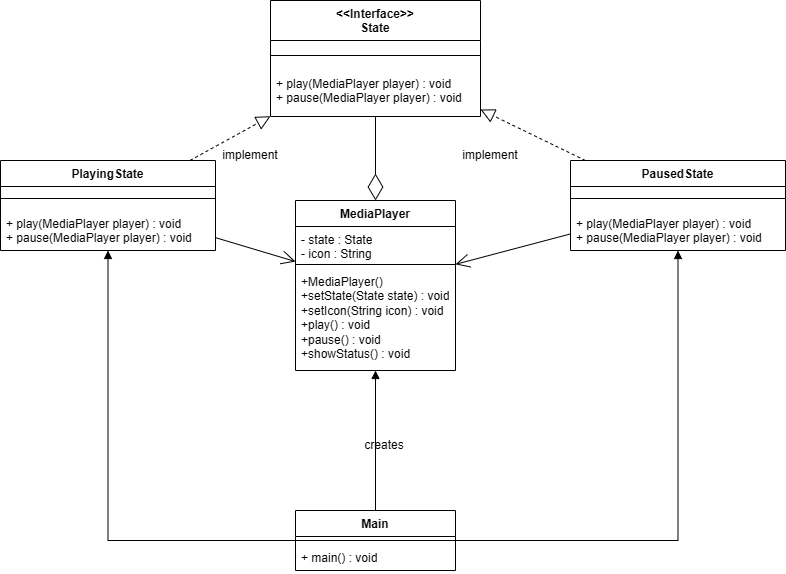

The diagram above was exported from draw.io. Its source (the exported page's mxGraphModel, read from the mxfile embedded in the PNG):
<mxGraphModel dx="1512" dy="581" grid="1" gridSize="10" guides="1" tooltips="1" connect="1" arrows="1" fold="1" page="1" pageScale="1" pageWidth="827" pageHeight="1169" math="0" shadow="0">
  <root>
    <mxCell id="0" />
    <mxCell id="1" parent="0" />
    <mxCell id="5t1VUbIqWmv9SU8HYgF3-65" parent="1" style="swimlane;fontStyle=1;align=center;verticalAlign=top;childLayout=stackLayout;horizontal=1;startSize=40;horizontalStack=0;resizeParent=1;resizeParentMax=0;resizeLast=0;collapsible=1;marginBottom=0;whiteSpace=wrap;html=1;" value="&amp;lt;&amp;lt;Interface&amp;gt;&amp;gt;&lt;div&gt;State&lt;/div&gt;" vertex="1">
      <mxGeometry height="116" width="210" x="270" y="530" as="geometry" />
    </mxCell>
    <mxCell id="5t1VUbIqWmv9SU8HYgF3-67" parent="5t1VUbIqWmv9SU8HYgF3-65" style="line;strokeWidth=1;fillColor=none;align=left;verticalAlign=middle;spacingTop=-1;spacingLeft=3;spacingRight=3;rotatable=0;labelPosition=right;points=[];portConstraint=eastwest;strokeColor=inherit;" value="" vertex="1">
      <mxGeometry height="30" width="210" y="40" as="geometry" />
    </mxCell>
    <mxCell id="5t1VUbIqWmv9SU8HYgF3-68" parent="5t1VUbIqWmv9SU8HYgF3-65" style="text;strokeColor=none;fillColor=none;align=left;verticalAlign=top;spacingLeft=4;spacingRight=4;overflow=hidden;rotatable=0;points=[[0,0.5],[1,0.5]];portConstraint=eastwest;whiteSpace=wrap;html=1;" value="+ play(MediaPlayer player) : void&lt;div&gt;+ pause(MediaPlayer player) : void&lt;/div&gt;" vertex="1">
      <mxGeometry height="46" width="210" y="70" as="geometry" />
    </mxCell>
    <mxCell id="5t1VUbIqWmv9SU8HYgF3-69" parent="1" style="swimlane;fontStyle=1;align=center;verticalAlign=top;childLayout=stackLayout;horizontal=1;startSize=26;horizontalStack=0;resizeParent=1;resizeParentMax=0;resizeLast=0;collapsible=1;marginBottom=0;whiteSpace=wrap;html=1;" value="PlayingState" vertex="1">
      <mxGeometry height="90" width="215" y="690" as="geometry" />
    </mxCell>
    <mxCell id="5t1VUbIqWmv9SU8HYgF3-71" parent="5t1VUbIqWmv9SU8HYgF3-69" style="line;strokeWidth=1;fillColor=none;align=left;verticalAlign=middle;spacingTop=-1;spacingLeft=3;spacingRight=3;rotatable=0;labelPosition=right;points=[];portConstraint=eastwest;strokeColor=inherit;" value="" vertex="1">
      <mxGeometry height="24" width="215" y="26" as="geometry" />
    </mxCell>
    <mxCell id="5t1VUbIqWmv9SU8HYgF3-72" parent="5t1VUbIqWmv9SU8HYgF3-69" style="text;strokeColor=none;fillColor=none;align=left;verticalAlign=top;spacingLeft=4;spacingRight=4;overflow=hidden;rotatable=0;points=[[0,0.5],[1,0.5]];portConstraint=eastwest;whiteSpace=wrap;html=1;" value="+ play(MediaPlayer player) : void&lt;div&gt;+ pause(MediaPlayer player) : void&lt;/div&gt;" vertex="1">
      <mxGeometry height="40" width="215" y="50" as="geometry" />
    </mxCell>
    <mxCell id="5t1VUbIqWmv9SU8HYgF3-73" parent="1" style="swimlane;fontStyle=1;align=center;verticalAlign=top;childLayout=stackLayout;horizontal=1;startSize=26;horizontalStack=0;resizeParent=1;resizeParentMax=0;resizeLast=0;collapsible=1;marginBottom=0;whiteSpace=wrap;html=1;" value="PausedState" vertex="1">
      <mxGeometry height="90" width="215" x="570" y="690" as="geometry" />
    </mxCell>
    <mxCell id="5t1VUbIqWmv9SU8HYgF3-74" parent="5t1VUbIqWmv9SU8HYgF3-73" style="line;strokeWidth=1;fillColor=none;align=left;verticalAlign=middle;spacingTop=-1;spacingLeft=3;spacingRight=3;rotatable=0;labelPosition=right;points=[];portConstraint=eastwest;strokeColor=inherit;" value="" vertex="1">
      <mxGeometry height="24" width="215" y="26" as="geometry" />
    </mxCell>
    <mxCell id="5t1VUbIqWmv9SU8HYgF3-75" parent="5t1VUbIqWmv9SU8HYgF3-73" style="text;strokeColor=none;fillColor=none;align=left;verticalAlign=top;spacingLeft=4;spacingRight=4;overflow=hidden;rotatable=0;points=[[0,0.5],[1,0.5]];portConstraint=eastwest;whiteSpace=wrap;html=1;" value="+ play(MediaPlayer player) : void&lt;div&gt;+ pause(MediaPlayer player) : void&lt;/div&gt;" vertex="1">
      <mxGeometry height="40" width="215" y="50" as="geometry" />
    </mxCell>
    <mxCell id="5t1VUbIqWmv9SU8HYgF3-76" parent="1" style="swimlane;fontStyle=1;align=center;verticalAlign=top;childLayout=stackLayout;horizontal=1;startSize=26;horizontalStack=0;resizeParent=1;resizeParentMax=0;resizeLast=0;collapsible=1;marginBottom=0;whiteSpace=wrap;html=1;" value="MediaPlayer" vertex="1">
      <mxGeometry height="170" width="160" x="295" y="730" as="geometry" />
    </mxCell>
    <mxCell id="5t1VUbIqWmv9SU8HYgF3-77" parent="5t1VUbIqWmv9SU8HYgF3-76" style="text;strokeColor=none;fillColor=none;align=left;verticalAlign=top;spacingLeft=4;spacingRight=4;overflow=hidden;rotatable=0;points=[[0,0.5],[1,0.5]];portConstraint=eastwest;whiteSpace=wrap;html=1;" value="- state : State&lt;div&gt;- icon : String&lt;/div&gt;" vertex="1">
      <mxGeometry height="34" width="160" y="26" as="geometry" />
    </mxCell>
    <mxCell id="5t1VUbIqWmv9SU8HYgF3-78" parent="5t1VUbIqWmv9SU8HYgF3-76" style="line;strokeWidth=1;fillColor=none;align=left;verticalAlign=middle;spacingTop=-1;spacingLeft=3;spacingRight=3;rotatable=0;labelPosition=right;points=[];portConstraint=eastwest;strokeColor=inherit;" value="" vertex="1">
      <mxGeometry height="8" width="160" y="60" as="geometry" />
    </mxCell>
    <mxCell id="5t1VUbIqWmv9SU8HYgF3-79" parent="5t1VUbIqWmv9SU8HYgF3-76" style="text;strokeColor=none;fillColor=none;align=left;verticalAlign=top;spacingLeft=4;spacingRight=4;overflow=hidden;rotatable=0;points=[[0,0.5],[1,0.5]];portConstraint=eastwest;whiteSpace=wrap;html=1;" value="+MediaPlayer()&lt;br&gt;        +setState(State state) : void&lt;br&gt;        +setIcon(String icon) : void&lt;br&gt;        +play() : void&lt;br&gt;        +pause() : void&lt;br&gt;        +showStatus() : void" vertex="1">
      <mxGeometry height="102" width="160" y="68" as="geometry" />
    </mxCell>
    <mxCell id="5t1VUbIqWmv9SU8HYgF3-80" parent="1" style="swimlane;fontStyle=1;align=center;verticalAlign=top;childLayout=stackLayout;horizontal=1;startSize=26;horizontalStack=0;resizeParent=1;resizeParentMax=0;resizeLast=0;collapsible=1;marginBottom=0;whiteSpace=wrap;html=1;" value="Main" vertex="1">
      <mxGeometry height="60" width="160" x="295" y="1040" as="geometry" />
    </mxCell>
    <mxCell id="5t1VUbIqWmv9SU8HYgF3-82" parent="5t1VUbIqWmv9SU8HYgF3-80" style="line;strokeWidth=1;fillColor=none;align=left;verticalAlign=middle;spacingTop=-1;spacingLeft=3;spacingRight=3;rotatable=0;labelPosition=right;points=[];portConstraint=eastwest;strokeColor=inherit;" value="" vertex="1">
      <mxGeometry height="8" width="160" y="26" as="geometry" />
    </mxCell>
    <mxCell id="5t1VUbIqWmv9SU8HYgF3-83" parent="5t1VUbIqWmv9SU8HYgF3-80" style="text;strokeColor=none;fillColor=none;align=left;verticalAlign=top;spacingLeft=4;spacingRight=4;overflow=hidden;rotatable=0;points=[[0,0.5],[1,0.5]];portConstraint=eastwest;whiteSpace=wrap;html=1;" value="+ main() : void" vertex="1">
      <mxGeometry height="26" width="160" y="34" as="geometry" />
    </mxCell>
    <mxCell id="5t1VUbIqWmv9SU8HYgF3-84" edge="1" parent="1" source="5t1VUbIqWmv9SU8HYgF3-69" style="endArrow=block;dashed=1;endFill=0;endSize=12;html=1;rounded=0;" target="5t1VUbIqWmv9SU8HYgF3-65" value="">
      <mxGeometry relative="1" width="160" as="geometry">
        <mxPoint x="290" y="690" as="sourcePoint" />
        <mxPoint x="450" y="690" as="targetPoint" />
      </mxGeometry>
    </mxCell>
    <mxCell id="5t1VUbIqWmv9SU8HYgF3-85" edge="1" parent="1" source="5t1VUbIqWmv9SU8HYgF3-73" style="endArrow=block;dashed=1;endFill=0;endSize=12;html=1;rounded=0;" target="5t1VUbIqWmv9SU8HYgF3-65" value="">
      <mxGeometry relative="1" width="160" as="geometry">
        <mxPoint x="450" y="650" as="sourcePoint" />
        <mxPoint x="610" y="650" as="targetPoint" />
      </mxGeometry>
    </mxCell>
    <mxCell id="5t1VUbIqWmv9SU8HYgF3-86" parent="1" style="text;html=1;whiteSpace=wrap;strokeColor=none;fillColor=none;align=center;verticalAlign=middle;rounded=0;" value="implement" vertex="1">
      <mxGeometry height="30" width="60" x="460" y="670" as="geometry" />
    </mxCell>
    <mxCell id="5t1VUbIqWmv9SU8HYgF3-87" parent="1" style="text;html=1;whiteSpace=wrap;strokeColor=none;fillColor=none;align=center;verticalAlign=middle;rounded=0;" value="implement" vertex="1">
      <mxGeometry height="30" width="60" x="220" y="670" as="geometry" />
    </mxCell>
    <mxCell id="5t1VUbIqWmv9SU8HYgF3-91" edge="1" parent="1" source="5t1VUbIqWmv9SU8HYgF3-80" style="endArrow=block;endFill=1;html=1;edgeStyle=orthogonalEdgeStyle;align=left;verticalAlign=top;rounded=0;" target="5t1VUbIqWmv9SU8HYgF3-69" value="">
      <mxGeometry relative="1" x="-1" as="geometry">
        <mxPoint x="150" y="990" as="sourcePoint" />
        <mxPoint x="310" y="990" as="targetPoint" />
      </mxGeometry>
    </mxCell>
    <mxCell id="5t1VUbIqWmv9SU8HYgF3-95" edge="1" parent="1" source="5t1VUbIqWmv9SU8HYgF3-80" style="endArrow=block;endFill=1;html=1;edgeStyle=orthogonalEdgeStyle;align=left;verticalAlign=top;rounded=0;" target="5t1VUbIqWmv9SU8HYgF3-76" value="">
      <mxGeometry relative="1" x="-1" as="geometry">
        <mxPoint x="537" y="1230" as="sourcePoint" />
        <mxPoint x="390" y="950" as="targetPoint" />
      </mxGeometry>
    </mxCell>
    <mxCell id="5t1VUbIqWmv9SU8HYgF3-96" edge="1" parent="1" source="5t1VUbIqWmv9SU8HYgF3-80" style="endArrow=block;endFill=1;html=1;edgeStyle=orthogonalEdgeStyle;align=left;verticalAlign=top;rounded=0;" target="5t1VUbIqWmv9SU8HYgF3-73" value="">
      <mxGeometry relative="1" x="-1" as="geometry">
        <mxPoint x="797" y="1200" as="sourcePoint" />
        <mxPoint x="650" y="920" as="targetPoint" />
      </mxGeometry>
    </mxCell>
    <mxCell id="5t1VUbIqWmv9SU8HYgF3-97" parent="1" style="text;html=1;whiteSpace=wrap;strokeColor=none;fillColor=none;align=center;verticalAlign=middle;rounded=0;" value="creates" vertex="1">
      <mxGeometry height="30" width="60" x="354" y="960" as="geometry" />
    </mxCell>
    <mxCell id="5t1VUbIqWmv9SU8HYgF3-98" edge="1" parent="1" source="5t1VUbIqWmv9SU8HYgF3-65" style="endArrow=diamondThin;endFill=0;endSize=24;html=1;rounded=0;" target="5t1VUbIqWmv9SU8HYgF3-76" value="">
      <mxGeometry relative="1" width="160" as="geometry">
        <mxPoint x="440" y="980" as="sourcePoint" />
        <mxPoint x="600" y="980" as="targetPoint" />
      </mxGeometry>
    </mxCell>
    <mxCell id="5t1VUbIqWmv9SU8HYgF3-99" edge="1" parent="1" source="5t1VUbIqWmv9SU8HYgF3-69" style="endArrow=open;endFill=1;endSize=12;html=1;rounded=0;" target="5t1VUbIqWmv9SU8HYgF3-76" value="">
      <mxGeometry relative="1" width="160" as="geometry">
        <mxPoint x="140" y="860" as="sourcePoint" />
        <mxPoint x="300" y="860" as="targetPoint" />
      </mxGeometry>
    </mxCell>
    <mxCell id="5t1VUbIqWmv9SU8HYgF3-100" edge="1" parent="1" source="5t1VUbIqWmv9SU8HYgF3-73" style="endArrow=open;endFill=1;endSize=12;html=1;rounded=0;" target="5t1VUbIqWmv9SU8HYgF3-76" value="">
      <mxGeometry relative="1" width="160" as="geometry">
        <mxPoint x="530" y="830" as="sourcePoint" />
        <mxPoint x="690" y="830" as="targetPoint" />
      </mxGeometry>
    </mxCell>
  </root>
</mxGraphModel>